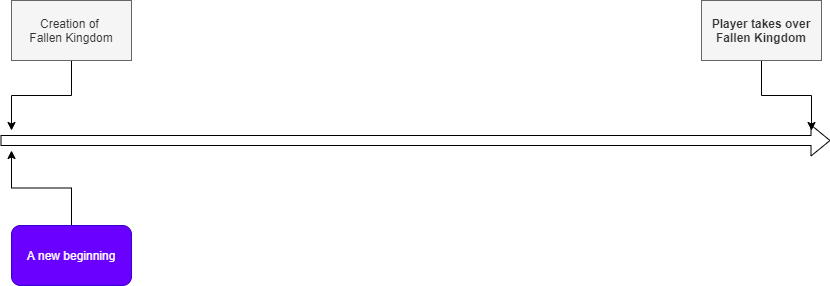

The diagram above was exported from draw.io. Its source (the exported page's mxGraphModel, read from the mxfile embedded in the PNG):
<mxGraphModel dx="1726" dy="743" grid="1" gridSize="10" guides="1" tooltips="1" connect="1" arrows="1" fold="1" page="1" pageScale="1" pageWidth="827" pageHeight="1169" math="0" shadow="0">
  <root>
    <mxCell id="0" />
    <mxCell id="1" parent="0" />
    <mxCell id="6" style="edgeStyle=orthogonalEdgeStyle;rounded=0;orthogonalLoop=1;jettySize=auto;html=1;" edge="1" parent="1" source="5">
      <mxGeometry relative="1" as="geometry">
        <mxPoint x="810" y="430" as="targetPoint" />
      </mxGeometry>
    </mxCell>
    <mxCell id="5" value="&lt;b&gt;Player takes over&lt;br&gt;Fallen Kingdom&lt;br&gt;&lt;/b&gt;" style="rounded=0;whiteSpace=wrap;html=1;fillColor=#f5f5f5;strokeColor=#666666;fontColor=#333333;" vertex="1" parent="1">
      <mxGeometry x="700" y="300" width="120" height="60" as="geometry" />
    </mxCell>
    <mxCell id="9" value="" style="shape=flexArrow;endArrow=classic;html=1;" edge="1" parent="1">
      <mxGeometry width="50" height="50" relative="1" as="geometry">
        <mxPoint x="-1" y="440" as="sourcePoint" />
        <mxPoint x="829" y="440" as="targetPoint" />
      </mxGeometry>
    </mxCell>
    <mxCell id="12" style="edgeStyle=orthogonalEdgeStyle;rounded=0;orthogonalLoop=1;jettySize=auto;html=1;exitX=0.5;exitY=1;exitDx=0;exitDy=0;" edge="1" parent="1" source="10">
      <mxGeometry relative="1" as="geometry">
        <mxPoint x="10" y="430" as="targetPoint" />
      </mxGeometry>
    </mxCell>
    <mxCell id="10" value="Creation of&amp;nbsp;&lt;br&gt;Fallen Kingdom" style="rounded=0;whiteSpace=wrap;html=1;fillColor=#f5f5f5;strokeColor=#666666;fontColor=#333333;" vertex="1" parent="1">
      <mxGeometry x="10" y="300" width="120" height="60" as="geometry" />
    </mxCell>
    <mxCell id="14" style="edgeStyle=orthogonalEdgeStyle;rounded=0;orthogonalLoop=1;jettySize=auto;html=1;" edge="1" parent="1" source="13">
      <mxGeometry relative="1" as="geometry">
        <mxPoint x="10" y="450" as="targetPoint" />
      </mxGeometry>
    </mxCell>
    <mxCell id="13" value="A new beginning" style="rounded=1;whiteSpace=wrap;html=1;fillColor=#6a00ff;strokeColor=#3700CC;fontColor=#ffffff;" vertex="1" parent="1">
      <mxGeometry x="10" y="525" width="120" height="60" as="geometry" />
    </mxCell>
  </root>
</mxGraphModel>